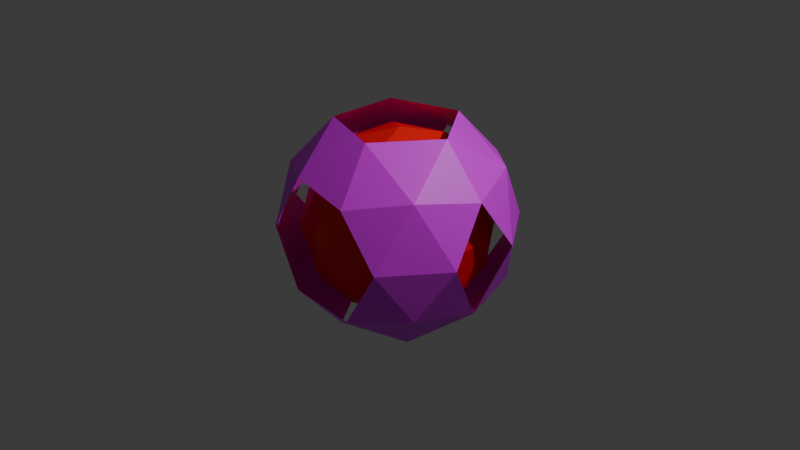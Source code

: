 # Source: Raetzelia.blend  (saved by Blender 4.4.32; exported with 4.5.12 LTS)
import bpy
from mathutils import Matrix  # noqa: F401  (used for matrix-valued properties, if any)

bpy.ops.wm.read_factory_settings(use_empty=True)
scene = bpy.context.scene
scene.name = 'Scene'

# ---- collections
col_collection = bpy.data.collections.new('Collection'); scene.collection.children.link(col_collection)

# ---- images (referenced by path relative to the original .blend; pixels are not part of the script)
import os
ASSET_DIR = os.environ.get("B2B_ASSET_DIR", "")  # directory of the original .blend (textures are referenced by path, not embedded)
HERE = os.path.dirname(os.path.abspath(__file__))  # packed textures are extracted next to this script under _unpacked/

def load_image(name, relpath, width, height, colorspace="sRGB"):
    """Load a texture the original file referenced (path relative to the .blend, or extracted next to this script)."""
    p = next((c for c in (os.path.join(HERE, relpath), os.path.join(ASSET_DIR, relpath)) if relpath and os.path.exists(c)), "")
    if p:
        img = bpy.data.images.load(p, check_existing=True)
        img.name = name
    else:  # same state as the original file: an image datablock whose file is absent (Cycles renders it pink)
        img = bpy.data.images.new(name, width, height)
        img.source = "FILE"
        img.filepath = "//" + (relpath or name)
    img.colorspace_settings.name = colorspace
    return img
img_x = load_image('無題', '_unpacked/__.39182f3b.png', 1024, 1024, 'sRGB')

# ---- materials (node trees are filled in below, after node groups)
mat_x = bpy.data.materials.new('マテリアル')
mat_001 = bpy.data.materials.new('マテリアル.001')

# ---- material node trees
mat_x.use_nodes = True; mat_x.node_tree.nodes.clear()
_N = mat_x.node_tree.nodes; _L = mat_x.node_tree.links
n0 = _N.new('ShaderNodeBsdfPrincipled'); n0.name = 'プリンシプルBSDF'; n0.location = (10, 300)
n1 = _N.new('ShaderNodeOutputMaterial'); n1.name = 'マテリアル出力'; n1.location = (300, 300)
n2 = _N.new('ShaderNodeTexImage'); n2.name = '画像テクスチャ'; n2.location = (-280, 280)
n2.image = img_x
_L.new(n0.outputs[0], n1.inputs[0])
_L.new(n2.outputs[0], n0.inputs[0])
n1.is_active_output = True
mat_001.use_nodes = True; mat_001.node_tree.nodes.clear()
_N = mat_001.node_tree.nodes; _L = mat_001.node_tree.links
n0 = _N.new('ShaderNodeBsdfPrincipled'); n0.name = 'プリンシプルBSDF'; n0.location = (10, 300)
n1 = _N.new('ShaderNodeOutputMaterial'); n1.name = 'マテリアル出力'; n1.location = (300, 300)
n2 = _N.new('ShaderNodeTexImage'); n2.name = '画像テクスチャ'; n2.location = (-280, 280)
n2.image = img_x
_L.new(n0.outputs[0], n1.inputs[0])
_L.new(n2.outputs[0], n0.inputs[0])
n1.is_active_output = True

# ---- world
world_world = bpy.data.worlds.new('World'); scene.world = world_world
world_world.use_nodes = True; world_world.node_tree.nodes.clear()
_N = world_world.node_tree.nodes; _L = world_world.node_tree.links
n0 = _N.new('ShaderNodeOutputWorld'); n0.name = 'World Output'; n0.location = (300, 300)
n1 = _N.new('ShaderNodeBackground'); n1.name = 'Background'; n1.location = (10, 300)
n1.inputs[0].default_value = (0.05088, 0.05088, 0.05088, 1.0)
_L.new(n1.outputs[0], n0.inputs[0])
n0.is_active_output = True
world_world.color = (0.05088, 0.05088, 0.05088)
world_world.sun_shadow_jitter_overblur = 0.0

# ---- cameras
cam_camera = bpy.data.cameras.new('Camera')
cam_camera.clip_end = 100.0
cam_camera.ortho_scale = 7.314

# ---- lights
light_light = bpy.data.lights.new('Light', 'POINT')
light_light.energy = 1000.0
light_light.shadow_soft_size = 0.1

# ---- meshes
me_ico = bpy.data.meshes.new('ICO球')
me_ico.from_pydata([(0.0, 0.0, -1.0), (0.7236, -0.5257, -0.4472), (-0.2764, -0.8506, -0.4472), (-0.8944, 0.0, -0.4472), (-0.2764, 0.8506, -0.4472), (0.7236, 0.5257, -0.4472), (0.2764, -0.8506, 0.4472), (-0.7236, -0.5257, 0.4472), (-0.7236, 0.5257, 0.4472), (0.2764, 0.8506, 0.4472), (0.8944, 0.0, 0.4472), (0.0, 0.0, 1.0), (-0.1625, -0.5, -0.8507), (0.4253, -0.309, -0.8507), (0.2629, -0.809, -0.5257), (0.8506, 0.0, -0.5257), (0.4253, 0.309, -0.8507), (-0.5257, 0.0, -0.8507), (-0.6882, -0.5, -0.5257), (-0.1625, 0.5, -0.8507), (-0.6882, 0.5, -0.5257), (0.2629, 0.809, -0.5257), (0.9511, -0.309, 0.0), (0.9511, 0.309, 0.0), (0.0, -1.0, 0.0), (0.5878, -0.809, 0.0), (-0.9511, -0.309, 0.0), (-0.5878, -0.809, 0.0), (-0.5878, 0.809, 0.0), (-0.9511, 0.309, 0.0), (0.5878, 0.809, 0.0), (0.0, 1.0, 0.0), (0.6882, -0.5, 0.5257), (-0.2629, -0.809, 0.5257), (-0.8506, 0.0, 0.5257), (-0.2629, 0.809, 0.5257), (0.6882, 0.5, 0.5257), (0.1625, -0.5, 0.8507), (0.5257, 0.0, 0.8507), (-0.4253, -0.309, 0.8507), (-0.4253, 0.309, 0.8507), (0.1625, 0.5, 0.8507)], [], [(0, 13, 12), (1, 13, 15), (0, 12, 17), (0, 17, 19), (0, 19, 16), (1, 15, 22), (2, 14, 24), (3, 18, 26), (4, 20, 28), (5, 21, 30), (1, 22, 25), (2, 24, 27), (3, 26, 29), (4, 28, 31), (5, 30, 23), (6, 32, 37), (7, 33, 39), (8, 34, 40), (9, 35, 41), (10, 36, 38), (38, 41, 11), (38, 36, 41), (36, 9, 41), (41, 40, 11), (41, 35, 40), (35, 8, 40), (40, 39, 11), (40, 34, 39), (34, 7, 39), (39, 37, 11), (39, 33, 37), (33, 6, 37), (37, 38, 11), (37, 32, 38), (32, 10, 38), (23, 36, 10), (23, 30, 36), (30, 9, 36), (31, 35, 9), (31, 28, 35), (28, 8, 35), (29, 34, 8), (29, 26, 34), (26, 7, 34), (27, 33, 7), (27, 24, 33), (24, 6, 33), (25, 32, 6), (25, 22, 32), (22, 10, 32), (30, 31, 9), (30, 21, 31), (21, 4, 31), (28, 29, 8), (28, 20, 29), (20, 3, 29), (26, 27, 7), (26, 18, 27), (18, 2, 27), (24, 25, 6), (24, 14, 25), (14, 1, 25), (22, 23, 10), (22, 15, 23), (15, 5, 23), (16, 21, 5), (16, 19, 21), (19, 4, 21), (19, 20, 4), (19, 17, 20), (17, 3, 20), (17, 18, 3), (17, 12, 18), (12, 2, 18), (15, 16, 5), (15, 13, 16), (13, 0, 16), (12, 14, 2), (12, 13, 14), (13, 1, 14)])
_uv = me_ico.uv_layers.new(name='UVマップ')
_uv.uv.foreach_set('vector', [0.1818, 0.4995, 0.2273, 0.5783, 0.1364, 0.5783, 0.2727, 0.657, 0.3182, 0.5783, 0.3636, 0.657, 0.9091, 0.4995, 0.9545, 0.5783, 0.8636, 0.5783, 0.7273, 0.4995, 0.7727, 0.5783, 0.6818, 0.5783, 0.5455, 0.4995, 0.5909, 0.5783, 0.5, 0.5783, 0.2727, 0.657, 0.3636, 0.657, 0.3182, 0.7357, 0.09091, 0.657, 0.1818, 0.657, 0.1364, 0.7357, 0.8182, 0.657, 0.9091, 0.657, 0.8636, 0.7357, 0.6364, 0.657, 0.7273, 0.657, 0.6818, 0.7357, 0.4545, 0.657, 0.5455, 0.657, 0.5, 0.7357, 0.2727, 0.657, 0.3182, 0.7357, 0.2273, 0.7357, 0.09091, 0.657, 0.1364, 0.7357, 0.04546, 0.7357, 0.8182, 0.657, 0.8636, 0.7357, 0.7727, 0.7357, 0.6364, 0.657, 0.6818, 0.7357, 0.5909, 0.7357, 0.4545, 0.657, 0.5, 0.7357, 0.4091, 0.7357, 0.1818, 0.8145, 0.2727, 0.8145, 0.2273, 0.8932, 0.0, 0.8145, 0.09091, 0.8145, 0.04546, 0.8932, 0.7273, 0.8145, 0.8182, 0.8145, 0.7727, 0.8932, 0.5455, 0.8145, 0.6364, 0.8145, 0.5909, 0.8932, 0.3636, 0.8145, 0.4545, 0.8145, 0.4091, 0.8932, 0.4091, 0.8932, 0.5, 0.8932, 0.4545, 0.9719, 0.4091, 0.8932, 0.4545, 0.8145, 0.5, 0.8932, 0.4545, 0.8145, 0.5455, 0.8145, 0.5, 0.8932, 0.5909, 0.8932, 0.6818, 0.8932, 0.6364, 0.9719, 0.5909, 0.8932, 0.6364, 0.8145, 0.6818, 0.8932, 0.6364, 0.8145, 0.7273, 0.8145, 0.6818, 0.8932, 0.7727, 0.8932, 0.8636, 0.8932, 0.8182, 0.9719, 0.7727, 0.8932, 0.8182, 0.8145, 0.8636, 0.8932, 0.8182, 0.8145, 0.9091, 0.8145, 0.8636, 0.8932, 0.04546, 0.8932, 0.1364, 0.8932, 0.09091, 0.9719, 0.04546, 0.8932, 0.09091, 0.8145, 0.1364, 0.8932, 0.09091, 0.8145, 0.1818, 0.8145, 0.1364, 0.8932, 0.2273, 0.8932, 0.3182, 0.8932, 0.2727, 0.9719, 0.2273, 0.8932, 0.2727, 0.8145, 0.3182, 0.8932, 0.2727, 0.8145, 0.3636, 0.8145, 0.3182, 0.8932, 0.4091, 0.7357, 0.4545, 0.8145, 0.3636, 0.8145, 0.4091, 0.7357, 0.5, 0.7357, 0.4545, 0.8145, 0.5, 0.7357, 0.5455, 0.8145, 0.4545, 0.8145, 0.5909, 0.7357, 0.6364, 0.8145, 0.5455, 0.8145, 0.5909, 0.7357, 0.6818, 0.7357, 0.6364, 0.8145, 0.6818, 0.7357, 0.7273, 0.8145, 0.6364, 0.8145, 0.7727, 0.7357, 0.8182, 0.8145, 0.7273, 0.8145, 0.7727, 0.7357, 0.8636, 0.7357, 0.8182, 0.8145, 0.8636, 0.7357, 0.9091, 0.8145, 0.8182, 0.8145, 0.04546, 0.7357, 0.09091, 0.8145, 0.0, 0.8145, 0.04546, 0.7357, 0.1364, 0.7357, 0.09091, 0.8145, 0.1364, 0.7357, 0.1818, 0.8145, 0.09091, 0.8145, 0.2273, 0.7357, 0.2727, 0.8145, 0.1818, 0.8145, 0.2273, 0.7357, 0.3182, 0.7357, 0.2727, 0.8145, 0.3182, 0.7357, 0.3636, 0.8145, 0.2727, 0.8145, 0.5, 0.7357, 0.5909, 0.7357, 0.5455, 0.8145, 0.5, 0.7357, 0.5455, 0.657, 0.5909, 0.7357, 0.5455, 0.657, 0.6364, 0.657, 0.5909, 0.7357, 0.6818, 0.7357, 0.7727, 0.7357, 0.7273, 0.8145, 0.6818, 0.7357, 0.7273, 0.657, 0.7727, 0.7357, 0.7273, 0.657, 0.8182, 0.657, 0.7727, 0.7357, 0.8636, 0.7357, 0.9545, 0.7357, 0.9091, 0.8145, 0.8636, 0.7357, 0.9091, 0.657, 0.9545, 0.7357, 0.9091, 0.657, 1.0, 0.657, 0.9545, 0.7357, 0.1364, 0.7357, 0.2273, 0.7357, 0.1818, 0.8145, 0.1364, 0.7357, 0.1818, 0.657, 0.2273, 0.7357, 0.1818, 0.657, 0.2727, 0.657, 0.2273, 0.7357, 0.3182, 0.7357, 0.4091, 0.7357, 0.3636, 0.8145, 0.3182, 0.7357, 0.3636, 0.657, 0.4091, 0.7357, 0.3636, 0.657, 0.4545, 0.657, 0.4091, 0.7357, 0.5, 0.5783, 0.5455, 0.657, 0.4545, 0.657, 0.5, 0.5783, 0.5909, 0.5783, 0.5455, 0.657, 0.5909, 0.5783, 0.6364, 0.657, 0.5455, 0.657, 0.6818, 0.5783, 0.7273, 0.657, 0.6364, 0.657, 0.6818, 0.5783, 0.7727, 0.5783, 0.7273, 0.657, 0.7727, 0.5783, 0.8182, 0.657, 0.7273, 0.657, 0.8636, 0.5783, 0.9091, 0.657, 0.8182, 0.657, 0.8636, 0.5783, 0.9545, 0.5783, 0.9091, 0.657, 0.9545, 0.5783, 1.0, 0.657, 0.9091, 0.657, 0.3636, 0.657, 0.4091, 0.5783, 0.4545, 0.657, 0.3636, 0.657, 0.3182, 0.5783, 0.4091, 0.5783, 0.3182, 0.5783, 0.3636, 0.4995, 0.4091, 0.5783, 0.1364, 0.5783, 0.1818, 0.657, 0.09091, 0.657, 0.1364, 0.5783, 0.2273, 0.5783, 0.1818, 0.657, 0.2273, 0.5783, 0.2727, 0.657, 0.1818, 0.657])
me_ico.materials.append(mat_x)
me_ico.update()
me_ico__001 = bpy.data.meshes.new('ICO球.001')
me_ico__001.from_pydata([(0.7236, -0.5257, -0.4472), (-0.2764, -0.8506, -0.4472), (-0.8944, 0.0, -0.4472), (-0.2764, 0.8506, -0.4472), (0.7236, 0.5257, -0.4472), (0.2764, -0.8506, 0.4472), (-0.7236, -0.5257, 0.4472), (-0.7236, 0.5257, 0.4472), (0.2764, 0.8506, 0.4472), (0.8944, 0.0, 0.4472), (-0.1625, -0.5, -0.8507), (0.4253, -0.309, -0.8507), (0.2629, -0.809, -0.5257), (0.8506, 0.0, -0.5257), (0.4253, 0.309, -0.8507), (-0.5257, 0.0, -0.8507), (-0.6882, -0.5, -0.5257), (-0.1625, 0.5, -0.8507), (-0.6882, 0.5, -0.5257), (0.2629, 0.809, -0.5257), (0.9511, -0.309, 0.0), (0.9511, 0.309, 0.0), (0.5878, -0.809, 0.0), (-0.9511, -0.309, 0.0), (-0.5878, -0.809, 0.0), (-0.5878, 0.809, 0.0), (-0.9511, 0.309, 0.0), (0.5878, 0.809, 0.0), (0.6882, -0.5, 0.5257), (-0.2629, -0.809, 0.5257), (-0.8506, 0.0, 0.5257), (-0.2629, 0.809, 0.5257), (0.6882, 0.5, 0.5257), (0.1625, -0.5, 0.8507), (0.5257, 0.0, 0.8507), (-0.4253, -0.309, 0.8507), (-0.4253, 0.309, 0.8507), (0.1625, 0.5, 0.8507)], [], [(0, 11, 13), (0, 13, 20), (2, 16, 23), (3, 18, 25), (4, 19, 27), (0, 20, 22), (4, 27, 21), (5, 28, 33), (6, 29, 35), (7, 30, 36), (8, 31, 37), (9, 32, 34), (34, 32, 37), (32, 8, 37), (37, 31, 36), (31, 7, 36), (36, 30, 35), (30, 6, 35), (35, 29, 33), (29, 5, 33), (33, 28, 34), (28, 9, 34), (21, 32, 9), (21, 27, 32), (27, 8, 32), (25, 7, 31), (26, 30, 7), (23, 6, 30), (24, 29, 6), (22, 28, 5), (22, 20, 28), (20, 9, 28), (25, 26, 7), (25, 18, 26), (18, 2, 26), (23, 24, 6), (23, 16, 24), (16, 1, 24), (12, 0, 22), (13, 4, 21), (14, 19, 4), (14, 17, 19), (17, 3, 19), (17, 18, 3), (17, 15, 18), (15, 2, 18), (15, 16, 2), (15, 10, 16), (10, 1, 16), (13, 14, 4), (13, 11, 14), (10, 12, 1), (10, 11, 12), (11, 0, 12)])
_uv = me_ico__001.uv_layers.new(name='UVマップ')
_uv.uv.foreach_set('vector', [0.2727, 0.1575, 0.3182, 0.07873, 0.3636, 0.1575, 0.2727, 0.1575, 0.3636, 0.1575, 0.3182, 0.2362, 0.8182, 0.1575, 0.9091, 0.1575, 0.8636, 0.2362, 0.6364, 0.1575, 0.7273, 0.1575, 0.6818, 0.2362, 0.4545, 0.1575, 0.5455, 0.1575, 0.5, 0.2362, 0.2727, 0.1575, 0.3182, 0.2362, 0.2273, 0.2362, 0.4545, 0.1575, 0.5, 0.2362, 0.4091, 0.2362, 0.1818, 0.3149, 0.2727, 0.3149, 0.2273, 0.3937, 0.0, 0.3149, 0.09091, 0.3149, 0.04546, 0.3937, 0.7273, 0.3149, 0.8182, 0.3149, 0.7727, 0.3937, 0.5455, 0.3149, 0.6364, 0.3149, 0.5909, 0.3937, 0.3636, 0.3149, 0.4545, 0.3149, 0.4091, 0.3937, 0.4091, 0.3937, 0.4545, 0.3149, 0.5, 0.3937, 0.4545, 0.3149, 0.5455, 0.3149, 0.5, 0.3937, 0.5909, 0.3937, 0.6364, 0.3149, 0.6818, 0.3937, 0.6364, 0.3149, 0.7273, 0.3149, 0.6818, 0.3937, 0.7727, 0.3937, 0.8182, 0.3149, 0.8636, 0.3937, 0.8182, 0.3149, 0.9091, 0.3149, 0.8636, 0.3937, 0.04546, 0.3937, 0.09091, 0.3149, 0.1364, 0.3937, 0.09091, 0.3149, 0.1818, 0.3149, 0.1364, 0.3937, 0.2273, 0.3937, 0.2727, 0.3149, 0.3182, 0.3937, 0.2727, 0.3149, 0.3636, 0.3149, 0.3182, 0.3937, 0.4091, 0.2362, 0.4545, 0.3149, 0.3636, 0.3149, 0.4091, 0.2362, 0.5, 0.2362, 0.4545, 0.3149, 0.5, 0.2362, 0.5455, 0.3149, 0.4545, 0.3149, 0.6818, 0.2362, 0.7273, 0.3149, 0.6364, 0.3149, 0.7727, 0.2362, 0.8182, 0.3149, 0.7273, 0.3149, 0.8636, 0.2362, 0.9091, 0.3149, 0.8182, 0.3149, 0.04546, 0.2362, 0.09091, 0.3149, 0.0, 0.3149, 0.2273, 0.2362, 0.2727, 0.3149, 0.1818, 0.3149, 0.2273, 0.2362, 0.3182, 0.2362, 0.2727, 0.3149, 0.3182, 0.2362, 0.3636, 0.3149, 0.2727, 0.3149, 0.6818, 0.2362, 0.7727, 0.2362, 0.7273, 0.3149, 0.6818, 0.2362, 0.7273, 0.1575, 0.7727, 0.2362, 0.7273, 0.1575, 0.8182, 0.1575, 0.7727, 0.2362, 0.8636, 0.2362, 0.9545, 0.2362, 0.9091, 0.3149, 0.8636, 0.2362, 0.9091, 0.1575, 0.9545, 0.2362, 0.9091, 0.1575, 1.0, 0.1575, 0.9545, 0.2362, 0.1818, 0.1575, 0.2727, 0.1575, 0.2273, 0.2362, 0.3636, 0.1575, 0.4545, 0.1575, 0.4091, 0.2362, 0.5, 0.07873, 0.5455, 0.1575, 0.4545, 0.1575, 0.5, 0.07873, 0.5909, 0.07873, 0.5455, 0.1575, 0.5909, 0.07873, 0.6364, 0.1575, 0.5455, 0.1575, 0.6818, 0.07873, 0.7273, 0.1575, 0.6364, 0.1575, 0.6818, 0.07873, 0.7727, 0.07873, 0.7273, 0.1575, 0.7727, 0.07873, 0.8182, 0.1575, 0.7273, 0.1575, 0.8636, 0.07873, 0.9091, 0.1575, 0.8182, 0.1575, 0.8636, 0.07873, 0.9545, 0.07873, 0.9091, 0.1575, 0.9545, 0.07873, 1.0, 0.1575, 0.9091, 0.1575, 0.3636, 0.1575, 0.4091, 0.07873, 0.4545, 0.1575, 0.3636, 0.1575, 0.3182, 0.07873, 0.4091, 0.07873, 0.1364, 0.07873, 0.1818, 0.1575, 0.09091, 0.1575, 0.1364, 0.07873, 0.2273, 0.07873, 0.1818, 0.1575, 0.2273, 0.07873, 0.2727, 0.1575, 0.1818, 0.1575])
me_ico__001.materials.append(mat_001)
me_ico__001.update()

# ---- objects
ob_light = bpy.data.objects.new('Light', light_light)
ob_camera = bpy.data.objects.new('Camera', cam_camera)
ob_ico = bpy.data.objects.new('ICO球', me_ico)
ob_ico__001 = bpy.data.objects.new('ICO球.001', me_ico__001)

# ---- transforms, parenting, visibility, modifiers, constraints
ob_light.location = (4.076, 1.005, 5.904)
ob_light.rotation_euler = (0.6503, 0.05522, 1.866)
ob_light.lock_rotations_4d = False
ob_light.empty_display_type = 'ARROWS'
ob_light.color = (0.0, 0.0, 0.0, 0.0)
ob_light.lineart.crease_threshold = 0.0
ob_camera.location = (7.359, -6.926, 4.958)
ob_camera.rotation_euler = (1.109, 0.0, 0.8149)
ob_camera.lock_rotations_4d = False
ob_camera.empty_display_type = 'ARROWS'
ob_camera.color = (0.0, 0.0, 0.0, 0.0)
ob_camera.display_type = 'WIRE'
ob_camera.lineart.crease_threshold = 0.0
ob_ico.location = (0.0, 0.0, 0.0)
ob_ico__001.location = (0.0, 0.0, 0.0)
ob_ico__001.scale = (1.246, 1.246, 1.246)

# ---- collection membership
col_collection.objects.link(ob_light)
col_collection.objects.link(ob_camera)
col_collection.objects.link(ob_ico)
col_collection.objects.link(ob_ico__001)

# ---- scene / render settings (as saved in the file)
scene.camera = ob_camera
scene.frame_start = 1; scene.frame_end = 250; scene.frame_set(40)
scene.render.engine = 'BLENDER_EEVEE_NEXT'
bpy.context.view_layer.update()
